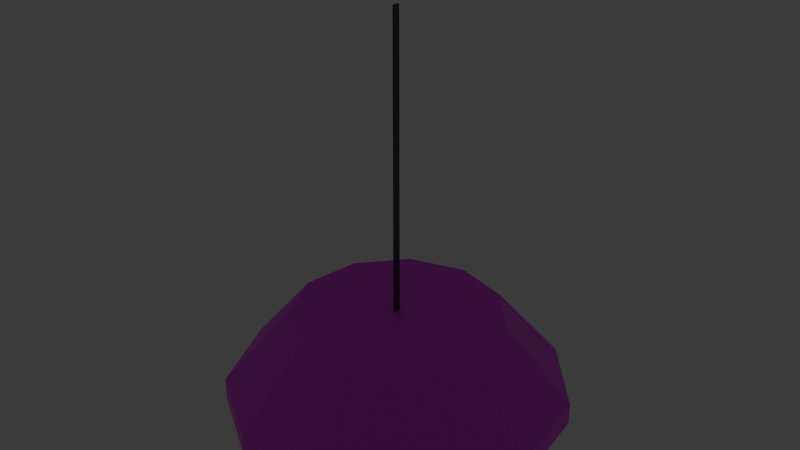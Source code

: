 # Source: lamp_2_copy.blend  (saved by Blender 4.0.36; exported with 4.5.12 LTS)
import bpy
from mathutils import Matrix  # noqa: F401  (used for matrix-valued properties, if any)

bpy.ops.wm.read_factory_settings(use_empty=True)
scene = bpy.context.scene
scene.name = 'Scene'

# ---- collections
col_collection = bpy.data.collections.new('Collection'); scene.collection.children.link(col_collection)

# ---- images (referenced by path relative to the original .blend; pixels are not part of the script)
import os
ASSET_DIR = os.environ.get("B2B_ASSET_DIR", "")  # directory of the original .blend (textures are referenced by path, not embedded)
HERE = os.path.dirname(os.path.abspath(__file__))  # packed textures are extracted next to this script under _unpacked/

def load_image(name, relpath, width, height, colorspace="sRGB"):
    """Load a texture the original file referenced (path relative to the .blend, or extracted next to this script)."""
    p = next((c for c in (os.path.join(HERE, relpath), os.path.join(ASSET_DIR, relpath)) if relpath and os.path.exists(c)), "")
    if p:
        img = bpy.data.images.load(p, check_existing=True)
        img.name = name
    else:  # same state as the original file: an image datablock whose file is absent (Cycles renders it pink)
        img = bpy.data.images.new(name, width, height)
        img.source = "FILE"
        img.filepath = "//" + (relpath or name)
    img.colorspace_settings.name = colorspace
    return img
img_shade_round_png = load_image('shade round.png', 'shade round.png', 1024, 1024, 'sRGB')

# ---- materials (node trees are filled in below, after node groups)
mat_material = bpy.data.materials.new('Material')
mat_material.use_transparent_shadow = False
mat_material_003 = bpy.data.materials.new('Material.003')
mat_material_003.use_transparent_shadow = False
mat_material_001 = bpy.data.materials.new('Material.001')
mat_material_001.use_transparent_shadow = False

# ---- material node trees
mat_material.use_nodes = True; mat_material.node_tree.nodes.clear()
_N = mat_material.node_tree.nodes; _L = mat_material.node_tree.links
n0 = _N.new('ShaderNodeBsdfPrincipled'); n0.name = 'Principled BSDF'; n0.location = (10, 300)
n0.inputs[3].default_value = 1.45
n1 = _N.new('ShaderNodeOutputMaterial'); n1.name = 'Material Output'; n1.location = (300, 300)
n2 = _N.new('ShaderNodeTexImage'); n2.name = 'Image Texture'; n2.location = (-352, 269)
n2.image = img_shade_round_png
_L.new(n0.outputs[0], n1.inputs[0])
_L.new(n2.outputs[0], n0.inputs[0])
n1.is_active_output = True
mat_material_003.use_nodes = True; mat_material_003.node_tree.nodes.clear()
_N = mat_material_003.node_tree.nodes; _L = mat_material_003.node_tree.links
n0 = _N.new('ShaderNodeBsdfPrincipled'); n0.name = 'Principled BSDF'; n0.location = (10, 300)
n0.inputs[0].default_value = (0.1274, 0.1274, 0.1274, 1.0)
n0.inputs[1].default_value = 0.6897
n0.inputs[3].default_value = 1.45
n1 = _N.new('ShaderNodeOutputMaterial'); n1.name = 'Material Output'; n1.location = (300, 300)
_L.new(n0.outputs[0], n1.inputs[0])
n1.is_active_output = True
mat_material_001.use_nodes = True; mat_material_001.node_tree.nodes.clear()
_N = mat_material_001.node_tree.nodes; _L = mat_material_001.node_tree.links
n0 = _N.new('ShaderNodeOutputMaterial'); n0.name = 'Material Output'; n0.location = (300, 300)
n1 = _N.new('ShaderNodeEmission'); n1.name = 'Emission'; n1.location = (10, 300)
n1.inputs[0].default_value = (1.0, 0.0, 0.002814, 1.0)
n1.inputs[1].default_value = 18.4
_L.new(n1.outputs[0], n0.inputs[0])
n0.is_active_output = True

# ---- world
world_world = bpy.data.worlds.new('World'); scene.world = world_world
world_world.use_nodes = True; world_world.node_tree.nodes.clear()
_N = world_world.node_tree.nodes; _L = world_world.node_tree.links
n0 = _N.new('ShaderNodeOutputWorld'); n0.name = 'World Output'; n0.location = (300, 300)
n1 = _N.new('ShaderNodeBackground'); n1.name = 'Background'; n1.location = (10, 300)
n1.inputs[0].default_value = (0.05088, 0.05088, 0.05088, 1.0)
_L.new(n1.outputs[0], n0.inputs[0])
n0.is_active_output = True
world_world.color = (0.05088, 0.05088, 0.05088)
world_world.use_sun_shadow = False
world_world.sun_shadow_jitter_overblur = 0.0

# ---- meshes
me_cylinder = bpy.data.meshes.new('Cylinder')
me_cylinder.from_pydata([(0.0, 0.3296, -0.02775), (-2.075e-09, 0.2468, 0.09), (0.1782, 0.2773, -0.02775), (0.1334, 0.2076, 0.09), (0.2998, 0.1369, -0.02775), (0.2245, 0.1025, 0.09), (0.3262, -0.0469, -0.02775), (0.2443, -0.03512, 0.09), (0.2491, -0.2158, -0.02775), (0.1865, -0.1616, 0.09), (0.09285, -0.3162, -0.02775), (0.06953, -0.2368, 0.09), (-0.09285, -0.3162, -0.02775), (-0.06953, -0.2368, 0.09), (-0.2491, -0.2158, -0.02775), (-0.1865, -0.1616, 0.09), (-0.3262, -0.0469, -0.02775), (-0.2443, -0.03512, 0.09), (-0.2998, 0.1369, -0.02775), (-0.2245, 0.1025, 0.09), (-0.1782, 0.2773, -0.02775), (-0.1334, 0.2076, 0.09), (0.0, 0.4, -0.09), (0.2163, 0.3365, -0.09), (0.3639, 0.1662, -0.09), (0.3959, -0.05693, -0.09), (0.3023, -0.2619, -0.09), (0.1127, -0.3838, -0.09), (-0.1127, -0.3838, -0.09), (-0.3023, -0.2619, -0.09), (-0.3959, -0.05693, -0.09), (-0.3639, 0.1662, -0.09), (-0.2163, 0.3365, -0.09), (0.0, 0.4, -0.1405), (0.2163, 0.3365, -0.1405), (0.3639, 0.1662, -0.1405), (0.3959, -0.05693, -0.1405), (0.3023, -0.2619, -0.1405), (0.1127, -0.3838, -0.1405), (-0.1127, -0.3838, -0.1405), (-0.3023, -0.2619, -0.1405), (-0.3959, -0.05693, -0.1405), (-0.3639, 0.1662, -0.1405), (-0.2163, 0.3365, -0.1405)], [], [(22, 1, 3, 23), (23, 3, 5, 24), (24, 5, 7, 25), (25, 7, 9, 26), (26, 9, 11, 27), (27, 11, 13, 28), (28, 13, 15, 29), (29, 15, 17, 30), (30, 17, 19, 31), (3, 1, 21, 19, 17, 15, 13, 11, 9, 7, 5), (31, 19, 21, 32), (32, 21, 1, 22), (0, 2, 4, 6, 8, 10, 12, 14, 16, 18, 20), (2, 0, 22, 23), (4, 2, 23, 24), (6, 4, 24, 25), (8, 6, 25, 26), (10, 8, 26, 27), (12, 10, 27, 28), (14, 12, 28, 29), (16, 14, 29, 30), (18, 16, 30, 31), (20, 18, 31, 32), (0, 20, 32, 22), (27, 26, 37, 38), (26, 25, 36, 37), (23, 22, 33, 34), (25, 24, 35, 36), (22, 32, 43, 33), (24, 23, 34, 35), (32, 31, 42, 43), (31, 30, 41, 42), (30, 29, 40, 41), (29, 28, 39, 40), (28, 27, 38, 39)])
_uv = me_cylinder.uv_layers.new(name='UVMap')
_uv.uv.foreach_set('vector', [1.0, 0.5, 1.0, 1.0, 0.9091, 1.0, 0.9091, 0.5, 0.9091, 0.5, 0.9091, 1.0, 0.8182, 1.0, 0.8182, 0.5, 0.8182, 0.5, 0.8182, 1.0, 0.7273, 1.0, 0.7273, 0.5, 0.7273, 0.5, 0.7273, 1.0, 0.6364, 1.0, 0.6364, 0.5, 0.6364, 0.5, 0.6364, 1.0, 0.5455, 1.0, 0.5455, 0.5, 0.5455, 0.5, 0.5455, 1.0, 0.4545, 1.0, 0.4545, 0.5, 0.4545, 0.5, 0.4545, 1.0, 0.3636, 1.0, 0.3636, 0.5, 0.3636, 0.5, 0.3636, 1.0, 0.2727, 1.0, 0.2727, 0.5, 0.2727, 0.5, 0.2727, 1.0, 0.1818, 1.0, 0.1818, 0.5, 0.3798, 0.4519, 0.25, 0.49, 0.1202, 0.4519, 0.03169, 0.3497, 0.01244, 0.2158, 0.06862, 0.09283, 0.1824, 0.01972, 0.3176, 0.01972, 0.4314, 0.09283, 0.4876, 0.2158, 0.4683, 0.3497, 0.1818, 0.5, 0.1818, 1.0, 0.09091, 1.0, 0.09091, 0.5, 0.09091, 0.5, 0.09091, 1.0, -1.788e-07, 1.0, -1.788e-07, 0.5, 0.75, 0.4477, 0.8569, 0.4164, 0.9299, 0.3321, 0.9457, 0.2219, 0.8994, 0.1205, 0.8057, 0.06026, 0.6943, 0.06026, 0.6006, 0.1205, 0.5543, 0.2219, 0.5701, 0.3321, 0.6431, 0.4164, 0.8569, 0.4164, 0.75, 0.4477, 0.75, 0.49, 0.8798, 0.4519, 0.9299, 0.3321, 0.8569, 0.4164, 0.8798, 0.4519, 0.9683, 0.3497, 0.9457, 0.2219, 0.9299, 0.3321, 0.9683, 0.3497, 0.9876, 0.2158, 0.8994, 0.1205, 0.9457, 0.2219, 0.9876, 0.2158, 0.9314, 0.09283, 0.8057, 0.06026, 0.8994, 0.1205, 0.9314, 0.09283, 0.8176, 0.01972, 0.6943, 0.06026, 0.8057, 0.06026, 0.8176, 0.01972, 0.6824, 0.01972, 0.6006, 0.1205, 0.6943, 0.06026, 0.6824, 0.01972, 0.5686, 0.09283, 0.5543, 0.2219, 0.6006, 0.1205, 0.5686, 0.09283, 0.5124, 0.2158, 0.5701, 0.3321, 0.5543, 0.2219, 0.5124, 0.2158, 0.5317, 0.3497, 0.6431, 0.4164, 0.5701, 0.3321, 0.5317, 0.3497, 0.6202, 0.4519, 0.75, 0.4477, 0.6431, 0.4164, 0.6202, 0.4519, 0.75, 0.49, 0.5455, 0.5, 0.6364, 0.5, 0.6364, 0.5, 0.5455, 0.5, 0.6364, 0.5, 0.7273, 0.5, 0.7273, 0.5, 0.6364, 0.5, 0.9091, 0.5, 1.0, 0.5, 1.0, 0.5, 0.9091, 0.5, 0.7273, 0.5, 0.8182, 0.5, 0.8182, 0.5, 0.7273, 0.5, -1.788e-07, 0.5, 0.09091, 0.5, 0.09091, 0.5, -1.788e-07, 0.5, 0.8182, 0.5, 0.9091, 0.5, 0.9091, 0.5, 0.8182, 0.5, 0.09091, 0.5, 0.1818, 0.5, 0.1818, 0.5, 0.09091, 0.5, 0.1818, 0.5, 0.2727, 0.5, 0.2727, 0.5, 0.1818, 0.5, 0.2727, 0.5, 0.3636, 0.5, 0.3636, 0.5, 0.2727, 0.5, 0.3636, 0.5, 0.4545, 0.5, 0.4545, 0.5, 0.3636, 0.5, 0.4545, 0.5, 0.5455, 0.5, 0.5455, 0.5, 0.4545, 0.5])
me_cylinder.materials.append(mat_material)
me_cylinder.update()
me_cylinder_001 = bpy.data.meshes.new('Cylinder.001')
me_cylinder_001.from_pydata([(0.05706, 0.007061, 0.07317), (0.05416, 0.01041, 0.7932), (0.05363, -0.00657, 0.07317), (0.0567, -0.003022, 0.7932), (0.0504, -0.007816, 0.7932), (0.0425, -0.007193, 0.07317), (0.04153, -0.00657, 0.7932), (0.03731, 0.002673, 0.07317), (0.04413, 0.01149, 0.07317), (0.0381, 0.007061, 0.7932)], [], [(1, 0, 8), (3, 2, 0), (9, 8, 7), (1, 3, 0), (3, 4, 2), (7, 5, 6, 9), (5, 2, 4, 6), (3, 1, 9, 6, 4), (9, 1, 8), (0, 2, 5, 7, 8)])
_uv = me_cylinder_001.uv_layers.new(name='UVMap')
_uv.uv.foreach_set('vector', [0.8973, 1.0, 0.8299, 0.5, 1.0, 0.5, 0.6725, 1.0, 0.6002, 0.5, 0.8299, 0.5, 0.1701, 1.0, 0.05476, 0.5, 0.2366, 0.5, 0.8973, 1.0, 0.6725, 1.0, 0.8299, 0.5, 0.6725, 1.0, 0.5455, 1.0, 0.6002, 0.5, 0.2366, 0.5, 0.4184, 0.5, 0.3998, 1.0, 0.1701, 1.0, 0.4184, 0.5, 0.6002, 0.5, 0.5455, 1.0, 0.3998, 1.0, 0.4537, 0.1418, 0.381, 0.4228, 0.0603, 0.3551, 0.1139, 0.06376, 0.3176, 0.01972, 0.1701, 1.0, -1.788e-07, 1.0, 0.05476, 0.5, 0.9397, 0.3551, 0.8861, 0.06376, 0.6371, 0.0488, 0.5201, 0.2691, 0.6718, 0.4671])
me_cylinder_001.materials.append(mat_material_003)
me_cylinder_001.update()
me_cylinder_002 = bpy.data.meshes.new('Cylinder.002')
me_cylinder_002.from_pydata([(0.05994, 0.1668, -0.1445), (0.2891, 0.1414, -0.1445), (0.1386, 0.09557, -0.0206), (0.4456, 0.0731, -0.1445), (0.2805, 0.04458, -0.02085), (0.4796, -0.01632, -0.1445), (0.3803, -0.0985, -0.1445), (0.2936, -0.02737, -0.01993), (0.1794, -0.1473, -0.1445), (-0.0595, -0.1473, -0.1445), (0.05994, -0.08747, -0.02061), (-0.2605, -0.0985, -0.1445), (-0.1233, -0.05354, -0.02085), (-0.3597, -0.01632, -0.1445), (-0.18, -0.006552, -0.02085), (-0.3257, 0.0731, -0.1445), (-0.1693, 0.1414, -0.1445), (-0.1331, 0.06666, -0.02032), (0.154, 0.06059, -0.1813), (0.1693, -0.04537, -0.1825), (-0.1104, 0.01554, -0.1832)], [], [(0, 2, 1), (7, 6, 5), (8, 10, 9), (17, 16, 15), (8, 19, 6), (6, 19, 5), (16, 20, 15), (15, 20, 13), (7, 5, 3, 4), (8, 6, 7, 10), (4, 3, 1, 2), (12, 11, 9, 10), (14, 13, 11, 12), (15, 13, 14, 17), (0, 16, 17, 2), (10, 7, 4, 2, 17, 14, 12), (20, 19, 9, 11), (19, 18, 3, 5), (20, 18, 19), (8, 9, 19), (0, 1, 18), (20, 16, 0, 18), (1, 3, 18), (11, 13, 20)])
_uv = me_cylinder_002.uv_layers.new(name='UVMap')
_uv.uv.foreach_set('vector', [1.0, 0.5, 0.9459, 1.0, 0.9091, 0.5, 0.7049, 1.0, 0.6364, 0.5, 0.7273, 0.5, 0.5455, 0.5, 0.5, 1.0, 0.4545, 0.5, 0.1501, 1.0, 0.09091, 0.5, 0.1818, 0.5, 0.5455, 0.5, 0.6343, 0.5, 0.6364, 0.5, 0.6364, 0.5, 0.6343, 0.5, 0.7273, 0.5, 0.09091, 0.5, 0.2494, 0.5, 0.1818, 0.5, 0.1818, 0.5, 0.2494, 0.5, 0.2727, 0.5, 0.7049, 1.0, 0.7273, 0.5, 0.8182, 0.5, 0.8182, 1.0, 0.5455, 0.5, 0.6364, 0.5, 0.7049, 1.0, 0.5, 1.0, 0.8182, 1.0, 0.8182, 0.5, 0.9091, 0.5, 0.9459, 1.0, 0.3636, 1.0, 0.3636, 0.5, 0.4545, 0.5, 0.5, 1.0, 0.2727, 1.0, 0.2727, 0.5, 0.3636, 0.5, 0.3636, 1.0, 0.1818, 0.5, 0.2727, 0.5, 0.2727, 1.0, 0.1501, 1.0, -1.788e-07, 0.5, 0.09091, 0.5, 0.1501, 1.0, -1.788e-07, 1.0, 0.25, 0.01972, 0.4738, 0.1856, 0.4683, 0.3497, 0.3272, 0.4673, 0.06255, 0.3853, 0.01244, 0.2158, 0.06862, 0.09283, 0.2494, 0.5, 0.6343, 0.5, 0.4545, 0.5, 0.3636, 0.5, 0.6343, 0.5, 0.8945, 0.5, 0.8182, 0.5, 0.7273, 0.5, 0.546, 0.2475, 0.883, 0.4184, 0.8995, 0.1252, 0.5455, 0.5, 0.4545, 0.5, 0.6343, 0.5, 1.0, 0.5, 0.9091, 0.5, 0.8945, 0.5, 0.2494, 0.5, 0.09091, 0.5, -1.788e-07, 0.5, -1.788e-07, 0.5, 0.9091, 0.5, 0.8182, 0.5, 0.8945, 0.5, 0.3636, 0.5, 0.2727, 0.5, 0.2494, 0.5])
me_cylinder_002.materials.append(mat_material_001)
me_cylinder_002.update()

# ---- objects
ob_cylinder = bpy.data.objects.new('Cylinder', me_cylinder)
ob_wire = bpy.data.objects.new('wire', me_cylinder_001)
ob_bulb = bpy.data.objects.new('bulb', me_cylinder_002)

# ---- transforms, parenting, visibility, modifiers, constraints
ob_cylinder.location = (0.007362, 0.0, 0.08674)
ob_cylinder.scale = (0.2078, 0.2078, 0.2078)
ob_wire.location = (0.01026, 0.0, 0.08674)
ob_wire.scale = (-0.08202, 0.2078, 0.2078)
ob_bulb.location = (0.01026, 0.0, 0.08674)
ob_bulb.scale = (-0.08202, 0.2078, 0.2078)

# ---- collection membership
col_collection.objects.link(ob_cylinder)
col_collection.objects.link(ob_wire)
col_collection.objects.link(ob_bulb)

# ---- scene / render settings (as saved in the file)
scene.frame_start = 1; scene.frame_end = 250; scene.frame_set(1)
scene.render.engine = 'BLENDER_EEVEE_NEXT'
scene.cycles.sampling_pattern = 'TABULATED_SOBOL'
bpy.context.view_layer.update()

# ---- added for rendering (the .blend has no active camera): camera
cam_auto = bpy.data.cameras.new('AutoCamera')
cam_auto.lens = 50.0
cam_auto.sensor_width = 36.0
cam_auto.clip_end = 1000.0
ob_auto_camera = bpy.data.objects.new('AutoCamera', cam_auto)
scene.collection.objects.link(ob_auto_camera)
ob_auto_camera.location = (0.292194, -0.340115, 0.37798)
ob_auto_camera.rotation_euler = (1.09748, -7.21219e-08, 0.694738)
scene.camera = ob_auto_camera
bpy.context.view_layer.update()
